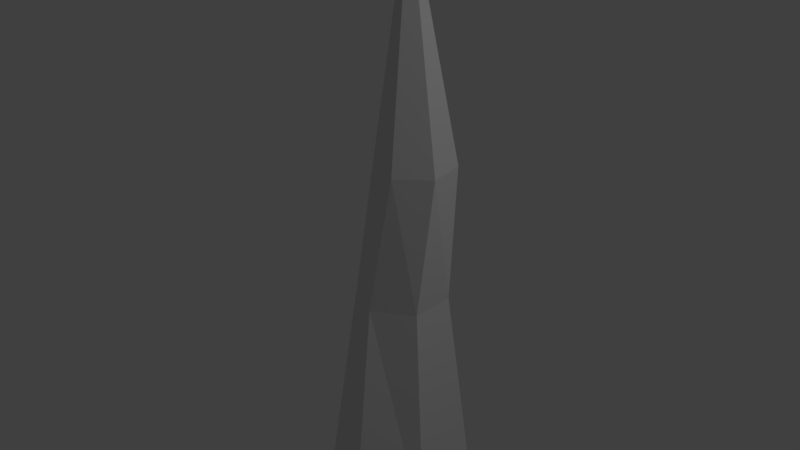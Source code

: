 # Source: icicle.blend  (saved by Blender 2.79.0; exported with 4.5.12 LTS)
import bpy
from mathutils import Matrix  # noqa: F401  (used for matrix-valued properties, if any)

bpy.ops.wm.read_factory_settings(use_empty=True)
scene = bpy.context.scene
scene.name = 'Scene'

# ---- collections
col_collection_1 = bpy.data.collections.new('Collection 1'); scene.collection.children.link(col_collection_1)

# ---- world
world_world = bpy.data.worlds.new('World'); scene.world = world_world
world_world.color = (0.05088, 0.05088, 0.05088)
world_world.use_sun_shadow = False
world_world.sun_shadow_jitter_overblur = 0.0
world_world.cycles.sampling_method = 'MANUAL'

# ---- lights
light_lamp = bpy.data.lights.new('Lamp', 'POINT')
light_lamp.transmission_factor = 0.0
light_lamp.cutoff_distance = 30.0
light_lamp.energy = 100.0
light_lamp.shadow_buffer_clip_start = 1.001
light_lamp.shadow_soft_size = 0.1
light_lamp.shadow_maximum_resolution = 0.006
light_lamp.use_absolute_resolution = True

# ---- meshes
me_circle = bpy.data.meshes.new('Circle')
me_circle.from_pydata([(1.195e-08, 0.5293, -0.05548), (-0.4917, 0.2646, 0.05588), (-0.4917, -0.2646, -0.03028), (5.823e-08, -0.5293, 0.1452), (0.3807, -0.2646, -0.1619), (0.3807, 0.2646, 0.08878), (0.01285, 0.0, 4.175), (-0.3047, 0.1755, 1.491), (-0.3217, -0.146, 1.491), (0.2351, -0.1755, 1.491), (0.2521, 0.146, 1.491), (-0.05181, -0.3214, 1.491), (-0.01779, 0.3214, 1.491), (-0.1759, 0.1131, 2.482), (0.3226, -0.1131, 2.482), (0.04668, 0.2724, 2.482), (-0.1492, -0.1593, 2.482), (0.2959, 0.1593, 2.482), (0.1, -0.2724, 2.482), (3.509e-08, 5.96e-08, 0.04487)], [], [(16, 6, 13), (17, 6, 14), (18, 6, 16), (13, 6, 15), (15, 6, 17), (14, 6, 18), (4, 9, 11, 3), (0, 12, 10, 5), (1, 7, 12, 0), (3, 11, 8, 2), (5, 10, 9, 4), (2, 8, 7, 1), (9, 14, 18, 11), (12, 15, 17, 10), (7, 13, 15, 12), (11, 18, 16, 8), (10, 17, 14, 9), (8, 16, 13, 7), (0, 19, 1), (1, 19, 2), (2, 19, 3), (19, 4, 3), (4, 19, 5), (5, 19, 0)])
_uv = me_circle.uv_layers.new(name='UVMap')
_uv.uv.foreach_set('vector', [0.6928, 0.5889, 0.6952, 0.9826, 0.6506, 0.5863, 0.1562, 0.3794, 0.3475, 0.0, 0.1997, 0.3883, 0.2943, 0.397, 0.3475, 0.0, 0.3455, 0.3969, 0.6506, 0.5863, 0.6952, 0.9826, 0.556, 0.5944, 0.556, 0.5944, 0.6952, 0.9826, 0.5037, 0.605, 0.1997, 0.3883, 0.3475, 0.0, 0.2943, 0.397, 0.08782, 1.0, 0.1906, 0.6193, 0.3014, 0.6285, 0.2626, 0.9441, 0.4039, 0.009494, 0.5196, 0.3645, 0.4726, 0.3762, 0.3475, 0.05925, 0.602, 0.01683, 0.6306, 0.3538, 0.5196, 0.3645, 0.4039, 0.009494, 0.2626, 0.9441, 0.3014, 0.6285, 0.3469, 0.6265, 0.3475, 0.9827, 0.0, 0.9243, 0.1252, 0.6081, 0.1906, 0.6193, 0.08782, 1.0, 0.6951, 0.0, 0.6946, 0.3549, 0.6306, 0.3538, 0.602, 0.01683, 0.1906, 0.6193, 0.1997, 0.3883, 0.2943, 0.397, 0.3014, 0.6285, 0.5196, 0.3645, 0.556, 0.5944, 0.5037, 0.605, 0.4726, 0.3762, 0.6306, 0.3538, 0.6506, 0.5863, 0.556, 0.5944, 0.5196, 0.3645, 0.3014, 0.6285, 0.2943, 0.397, 0.3455, 0.3969, 0.3469, 0.6265, 0.1252, 0.6081, 0.1562, 0.3794, 0.1997, 0.3883, 0.1906, 0.6193, 0.6946, 0.3549, 0.6928, 0.5889, 0.6506, 0.5863, 0.6306, 0.3538, 0.8626, 0.0, 0.8686, 0.123, 0.6952, 0.06396, 0.6952, 0.06396, 0.8686, 0.123, 0.6979, 0.1873, 0.6979, 0.1873, 0.8686, 0.123, 0.8745, 0.2459, 0.8686, 0.123, 1.0, 0.1829, 0.8745, 0.2459, 1.0, 0.1829, 0.8686, 0.123, 1.0, 0.0593, 1.0, 0.0593, 0.8686, 0.123, 0.8626, 0.0])
me_circle.use_remesh_preserve_volume = False
me_circle.use_remesh_preserve_attributes = False
me_circle.use_mirror_vertex_groups = False
me_circle.update()

# ---- objects
ob_icicle = bpy.data.objects.new('Icicle', me_circle)
ob_lamp = bpy.data.objects.new('Lamp', light_lamp)

# ---- transforms, parenting, visibility, modifiers, constraints
ob_icicle.location = (0.0, 0.0, 0.0)
ob_icicle.lineart.crease_threshold = 0.0
ob_lamp.location = (4.076, 1.005, 5.904)
ob_lamp.rotation_euler = (0.6503, 0.05522, 1.866)
ob_lamp.lock_rotations_4d = False
ob_lamp.empty_display_type = 'ARROWS'
ob_lamp.color = (0.0, 0.0, 0.0, 0.0)
ob_lamp.lineart.crease_threshold = 0.0

# ---- collection membership
col_collection_1.objects.link(ob_icicle)
col_collection_1.objects.link(ob_lamp)

# ---- scene / render settings (as saved in the file)
scene.frame_start = 1; scene.frame_end = 250; scene.frame_set(1)
scene.render.engine = 'BLENDER_EEVEE_NEXT'
scene.render.resolution_percentage = 50
scene.render.dither_intensity = 0.0
scene.cycles.use_denoising = False
scene.cycles.samples = 128
scene.cycles.sampling_pattern = 'TABULATED_SOBOL'
scene.cycles.use_adaptive_sampling = False
scene.cycles.use_light_tree = False
scene.cycles.blur_glossy = 0.0
scene.cycles.sample_clamp_indirect = 0.0
scene.view_settings.view_transform = 'Standard'
bpy.context.view_layer.update()

# ---- added for rendering (the .blend has no active camera): camera
cam_auto = bpy.data.cameras.new('AutoCamera')
cam_auto.lens = 50.0
cam_auto.sensor_width = 36.0
cam_auto.clip_end = 1000.0
ob_auto_camera = bpy.data.objects.new('AutoCamera', cam_auto)
scene.collection.objects.link(ob_auto_camera)
ob_auto_camera.location = (4.1528, -5.04995, 5.37299)
ob_auto_camera.rotation_euler = (1.09748, -7.21219e-08, 0.694738)
scene.camera = ob_auto_camera
bpy.context.view_layer.update()
